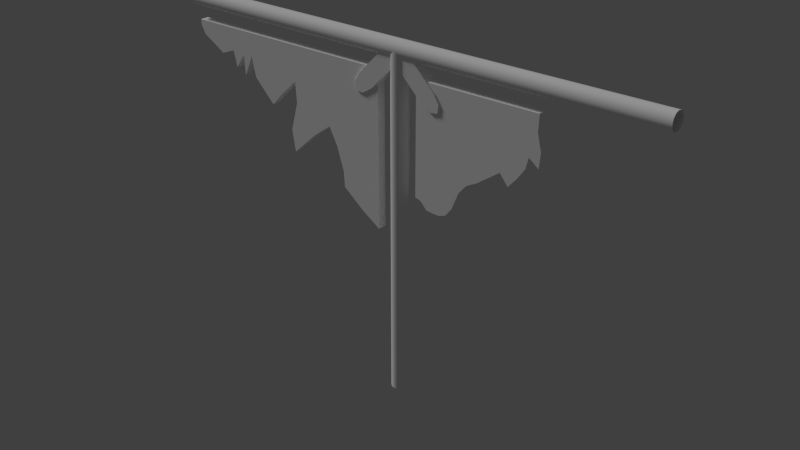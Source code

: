 # Source: balconyedgerailingdamaged2.blend  (saved by Blender 2.68.0; exported with 4.5.12 LTS)
import bpy
from mathutils import Matrix  # noqa: F401  (used for matrix-valued properties, if any)

bpy.ops.wm.read_factory_settings(use_empty=True)
scene = bpy.context.scene
scene.name = 'Scene'

# ---- collections
col_collection_1 = bpy.data.collections.new('Collection 1'); scene.collection.children.link(col_collection_1)

# ---- materials (node trees are filled in below, after node groups)
mat_railing = bpy.data.materials.new('railing')
mat_railing.alpha_threshold = 0.0
mat_railing.use_transparent_shadow = False
mat_railing.diffuse_color = (1.0, 1.0, 1.0, 1.0)
mat_railing.roughness = 0.5
mat_railing.specular_intensity = 0.3
mat_railing.line_color = (0.0, 0.0, 0.0, 0.1)

# ---- material node trees

# ---- world
world_world = bpy.data.worlds.new('World'); scene.world = world_world
world_world.color = (0.05088, 0.05088, 0.05088)
world_world.use_sun_shadow = False
world_world.sun_shadow_jitter_overblur = 0.0
world_world.cycles.sampling_method = 'MANUAL'
world_world.cycles.sample_map_resolution = 256

# ---- lights
light_sun = bpy.data.lights.new('Sun', 'SUN')
light_sun.transmission_factor = 0.0
light_sun.angle = 0.1993
light_sun.energy = 1.0
light_sun.shadow_buffer_clip_start = 0.5
light_sun.shadow_soft_size = 0.1
light_sun.shadow_cascade_max_distance = 1000.0
light_sun.cycles.use_multiple_importance_sampling = False

# ---- meshes
me_cylinder = bpy.data.meshes.new('Cylinder')
me_cylinder.from_pydata([(0.06194, -0.01306, 0.618), (0.07976, -0.01306, 0.6126), (0.09853, -0.01306, 0.5916), (0.1211, -0.01306, 0.5893), (0.1398, -0.01306, 0.5893), (0.1601, -0.01306, 0.5969), (0.1789, -0.01306, 0.6209), (0.1999, -0.01306, 0.672), (0.2225, -0.01306, 0.6982), (0.254, -0.01306, 0.7148), (0.3201, -0.01306, 0.7621), (0.3441, -0.01306, 0.732), (0.3689, -0.01306, 0.7598), (0.3914, -0.01306, 0.7921), (0.399, -0.01306, 0.8237), (0.4275, -0.01306, 0.8019), (0.4313, -0.01306, 0.8447), (0.42, -0.01306, 0.8898), (0.4215, -0.01306, 0.9381), (0.06194, -0.01306, 0.9381), (0.06194, 0.01306, 0.9381), (0.06194, 0.01306, 0.618), (0.42, 0.01306, 0.8898), (0.4313, 0.01306, 0.8447), (0.4275, 0.01306, 0.8019), (0.3914, 0.01306, 0.7921), (0.3201, 0.01306, 0.7621), (0.254, 0.01306, 0.7148), (0.2225, 0.01306, 0.6982), (0.1999, 0.01306, 0.672), (0.1789, 0.01306, 0.6209), (0.1601, 0.01306, 0.5969), (0.1211, 0.01306, 0.5893), (0.07976, 0.01306, 0.6126), (-0.06194, 0.01306, 0.4854), (-0.06194, 0.01306, 0.9381), (-0.06194, -0.01306, 0.9381), (-0.06194, -0.01306, 0.4854), (-0.1201, 0.01306, 0.5233), (-0.1201, -0.01306, 0.5233), (-0.1837, 0.01306, 0.5739), (-0.1866, 0.01306, 0.6194), (-0.2085, 0.01306, 0.6874), (-0.2344, 0.01306, 0.7375), (-0.2928, 0.01306, 0.6947), (-0.3668, 0.01306, 0.6272), (-0.3539, 0.01306, 0.7739), (-0.3577, 0.01306, 0.8349), (-0.5109, 0.01306, 0.8129), (-0.5239, 0.01306, 0.8713), (-0.5524, 0.01306, 0.8088), (-0.5554, 0.01306, 0.8689), (-0.5854, 0.01306, 0.826), (-0.5967, 0.01306, 0.8726), (-0.6418, 0.01306, 0.8561), (-0.6831, 0.01306, 0.8816), (-0.7109, 0.01306, 0.8967), (-0.7244, 0.01306, 0.9207), (-0.7261, 0.01306, 0.9381), (-0.7261, -0.01306, 0.9381), (-0.7244, -0.01306, 0.9207), (-0.7109, -0.01306, 0.8967), (-0.6831, -0.01306, 0.8816), (-0.6418, -0.01306, 0.8561), (-0.5967, -0.01306, 0.8726), (-0.5854, -0.01306, 0.826), (-0.5554, -0.01306, 0.8689), (-0.5524, -0.01306, 0.8088), (-0.5239, -0.01306, 0.8713), (-0.5109, -0.01306, 0.8129), (-0.4472, -0.01306, 0.7483), (-0.4139, -0.01306, 0.7836), (-0.3577, -0.01306, 0.8349), (-0.3539, -0.01306, 0.7739), (-0.3772, -0.01306, 0.6921), (-0.3668, -0.01306, 0.6272), (-0.2928, -0.01306, 0.6947), (-0.2344, -0.01306, 0.7375), (-0.2085, -0.01306, 0.6874), (-0.1866, -0.01306, 0.6194), (-0.1837, -0.01306, 0.5739), (-3.092e-08, 0.025, -5.588e-09), (-3.092e-08, 0.025, 1.0), (0.0125, 0.02165, 1.0), (0.0125, 0.02165, -5.588e-09), (-0.0125, 0.02165, -5.588e-09), (-0.0125, 0.02165, 1.0), (0.02165, 0.0125, 1.0), (0.02165, 0.0125, -5.588e-09), (-0.02165, 0.0125, -5.588e-09), (-0.02165, 0.0125, 1.0), (0.025, -1.404e-07, 1.0), (0.025, -1.404e-07, -5.588e-09), (-0.025, -1.509e-07, -5.588e-09), (-0.025, -1.509e-07, 1.0), (0.02165, -0.0125, 1.0), (0.02165, -0.0125, -5.588e-09), (-0.02165, -0.0125, -5.588e-09), (-0.02165, -0.0125, 1.0), (0.0125, -0.02165, 1.0), (0.0125, -0.02165, -5.588e-09), (-0.0125, -0.02165, -5.588e-09), (-0.0125, -0.02165, 1.0), (-2.715e-08, -0.025, 1.0), (-2.715e-08, -0.025, -5.588e-09), (-0.75, 0.025, 1.0), (0.75, 0.025, 1.0), (0.75, 0.02165, 0.9875), (-0.75, 0.02165, 0.9875), (-0.75, 0.02165, 1.012), (0.75, 0.02165, 1.013), (0.75, 0.0125, 0.9783), (-0.75, 0.0125, 0.9783), (-0.75, 0.0125, 1.022), (0.75, 0.0125, 1.022), (0.75, -6.988e-08, 0.975), (-0.75, -2.042e-07, 0.975), (-0.75, -2.215e-07, 1.025), (0.75, -8.713e-08, 1.025), (0.75, -0.0125, 0.9783), (-0.75, -0.0125, 0.9783), (-0.75, -0.0125, 1.022), (0.75, -0.0125, 1.022), (0.75, -0.02165, 0.9875), (-0.75, -0.02165, 0.9875), (-0.75, -0.02165, 1.012), (0.75, -0.02165, 1.013), (0.75, -0.025, 1.0), (-0.75, -0.025, 1.0), (-0.1174, 0.01759, 0.9183), (-0.1174, -0.01759, 0.9183), (-0.02882, -0.01759, 1.007), (-0.02882, 0.01759, 1.007), (-0.08072, 0.01759, 0.8816), (0.00785, 0.01759, 0.9702), (-0.1356, 0.01759, 0.8894), (-0.1356, -0.01759, 0.8894), (-0.08072, -0.01759, 0.8816), (0.00785, -0.01759, 0.9702), (-0.1097, 0.01759, 0.8634), (-0.1324, 0.01759, 0.8666), (-0.1324, -0.01759, 0.8666), (-0.1097, -0.01759, 0.8634), (0.09853, 0.01306, 0.5916), (0.1398, 0.01306, 0.5893), (0.3441, 0.01306, 0.732), (0.3689, 0.01306, 0.7598), (0.399, 0.01306, 0.8237), (0.4215, 0.01306, 0.9381), (0.1097, -0.01759, 0.8634), (0.1324, -0.01759, 0.8666), (0.1324, 0.01759, 0.8666), (0.1097, 0.01759, 0.8634), (-0.00785, -0.01759, 0.9702), (0.08072, -0.01759, 0.8816), (-0.4472, 0.01306, 0.7483), (-0.4139, 0.01306, 0.7836), (0.1356, -0.01759, 0.8894), (0.1356, 0.01759, 0.8894), (-0.3772, 0.01306, 0.6921), (-0.00785, 0.01759, 0.9702), (0.08072, 0.01759, 0.8816), (0.02882, 0.01759, 1.007), (0.02882, -0.01759, 1.007), (0.1174, -0.01759, 0.9183), (0.1174, 0.01759, 0.9183)], [], [(0, 19, 20, 21), (77, 73, 74, 76), (76, 74, 75), (66, 64, 65), (68, 66, 67), (71, 72, 68, 69), (71, 69, 70), (77, 72, 73), (1, 0, 21, 33), (31, 30, 6, 5), (30, 29, 7, 6), (29, 28, 8, 7), (28, 27, 9, 8), (27, 26, 10, 9), (24, 23, 16, 15), (23, 22, 17, 16), (34, 35, 36, 37), (38, 34, 37, 39), (59, 36, 35, 58), (40, 38, 39, 80), (41, 40, 80, 79), (42, 41, 79, 78), (43, 42, 78, 77), (44, 43, 77, 76), (45, 44, 76, 75), (47, 46, 73, 72), (49, 48, 69, 68), (50, 49, 68, 67), (51, 50, 67, 66), (52, 51, 66, 65), (53, 52, 65, 64), (54, 53, 64, 63), (55, 54, 63, 62), (56, 55, 62, 61), (57, 56, 61, 60), (60, 59, 58, 57), (81, 82, 83, 84), (85, 86, 82, 81), (84, 83, 87, 88), (89, 90, 86, 85), (88, 87, 91, 92), (93, 94, 90, 89), (92, 91, 95, 96), (97, 98, 94, 93), (96, 95, 99, 100), (101, 102, 98, 97), (100, 99, 103, 104), (104, 103, 102, 101), (105, 106, 107, 108), (109, 110, 106, 105), (108, 107, 111, 112), (113, 114, 110, 109), (112, 111, 115, 116), (117, 118, 114, 113), (116, 115, 119, 120), (121, 122, 118, 117), (120, 119, 123, 124), (125, 126, 122, 121), (124, 123, 127, 128), (128, 127, 126, 125), (129, 130, 131, 132), (133, 129, 132, 134), (135, 136, 130, 129), (130, 137, 138, 131), (137, 133, 134, 138), (129, 133, 139), (135, 129, 139), (140, 141, 136, 135), (142, 130, 136), (142, 137, 130), (133, 137, 142, 139), (135, 139, 140), (139, 142, 141, 140), (136, 141, 142), (63, 64, 62), (37, 36, 39), (39, 36, 80), (80, 36, 79), (79, 36, 78), (78, 36, 77), (72, 77, 36), (72, 36, 68), (68, 36, 66), (66, 36, 64), (64, 36, 62), (62, 36, 61), (61, 36, 60), (36, 59, 60), (0, 1, 19), (1, 2, 19), (2, 3, 19), (3, 4, 19), (4, 5, 19), (5, 6, 19), (6, 7, 19), (7, 8, 19), (8, 9, 19), (9, 10, 19), (11, 12, 10), (15, 16, 14), (19, 17, 18), (17, 19, 16), (16, 19, 14), (13, 14, 19), (12, 13, 19), (19, 10, 12), (157, 149, 150), (152, 151, 150, 149), (158, 151, 152), (161, 152, 149, 154), (149, 164, 154), (149, 157, 164), (151, 158, 157, 150), (158, 152, 165), (165, 152, 161), (154, 153, 160, 161), (164, 163, 153, 154), (158, 165, 164, 157), (161, 160, 162, 165), (165, 162, 163, 164), (148, 20, 19, 18), (33, 143, 2, 1), (143, 32, 3, 2), (32, 144, 4, 3), (144, 31, 5, 4), (26, 145, 11, 10), (145, 146, 12, 11), (146, 25, 13, 12), (25, 147, 14, 13), (147, 24, 15, 14), (22, 148, 18, 17), (159, 45, 75, 74), (46, 159, 74, 73), (156, 47, 72, 71), (155, 156, 71, 70), (48, 155, 70, 69), (43, 44, 159, 46), (44, 45, 159), (51, 52, 53), (49, 50, 51), (156, 48, 49, 47), (156, 155, 48), (43, 46, 47), (54, 55, 53), (34, 38, 35), (38, 40, 35), (40, 41, 35), (41, 42, 35), (42, 43, 35), (47, 35, 43), (47, 49, 35), (49, 51, 35), (51, 53, 35), (53, 55, 35), (55, 56, 35), (56, 57, 35), (35, 57, 58), (21, 20, 33), (33, 20, 143), (143, 20, 32), (32, 20, 144), (144, 20, 31), (31, 20, 30), (30, 20, 29), (29, 20, 28), (28, 20, 27), (27, 20, 26), (145, 26, 146), (24, 147, 23), (20, 148, 22), (22, 23, 20), (23, 147, 20), (25, 20, 147), (146, 20, 25), (20, 146, 26)])
me_cylinder.polygons.foreach_set('use_smooth', [0, 0, 0, 0, 0, 0, 0, 0, 0, 0, 0, 0, 0, 0, 0, 0, 0, 0, 0, 0, 0, 0, 0, 0, 0, 0, 0, 0, 0, 0, 0, 0, 0, 0, 0, 0, 1, 1, 1, 1, 1, 1, 1, 1, 1, 1, 1, 1, 1, 1, 1, 1, 1, 1, 1, 1, 1, 1, 1, 1, 0, 0, 0, 0, 0, 0, 0, 0, 0, 0, 0, 0, 0, 0, 0, 0, 0, 0, 0, 0, 0, 0, 0, 0, 0, 0, 0, 0, 0, 0, 0, 0, 0, 0, 0, 0, 0, 0, 0, 0, 0, 0, 0, 0, 0, 0, 0, 0, 0, 0, 0, 0, 0, 0, 0, 0, 0, 0, 0, 0, 0, 0, 0, 0, 0, 0, 0, 0, 0, 0, 0, 0, 0, 0, 0, 0, 0, 0, 0, 0, 0, 0, 0, 0, 0, 0, 0, 0, 0, 0, 0, 0, 0, 0, 0, 0, 0, 0, 0, 0, 0, 0, 0, 0, 0, 0, 0, 0, 0, 0, 0, 0, 0, 0, 0])
_uv = me_cylinder.uv_layers.new(name='UVMap')
_uv.uv.foreach_set('vector', [0.972, 0.0457, 0.9718, 0.2704, 0.9535, 0.2703, 0.9536, 0.04569, 0.7866, 0.7827, 0.6822, 0.8118, 0.6636, 0.7404, 0.7368, 0.7443, 0.7368, 0.7443, 0.6636, 0.7404, 0.6739, 0.6843, 0.5047, 0.8959, 0.4688, 0.8988, 0.479, 0.8585, 0.5329, 0.893, 0.5047, 0.8959, 0.4977, 0.8423, 0.63, 0.819, 0.6777, 0.8647, 0.5329, 0.893, 0.5453, 0.8425, 0.63, 0.819, 0.5453, 0.8425, 0.6018, 0.7878, 0.7866, 0.7827, 0.6777, 0.8647, 0.6822, 0.8118, 0.9715, 0.9774, 0.9715, 0.9904, 0.9533, 0.9904, 0.9533, 0.9774, 0.9532, 0.9137, 0.9532, 0.8923, 0.9714, 0.8923, 0.9714, 0.9136, 0.9532, 0.8923, 0.9532, 0.8537, 0.9714, 0.8537, 0.9714, 0.8923, 0.9532, 0.8537, 0.9531, 0.8295, 0.9714, 0.8295, 0.9714, 0.8537, 0.9531, 0.8295, 0.9531, 0.8046, 0.9714, 0.8046, 0.9714, 0.8295, 0.9531, 0.8046, 0.9531, 0.7477, 0.9714, 0.7478, 0.9714, 0.8046, 0.9532, 0.6193, 0.9532, 0.5892, 0.9715, 0.5892, 0.9715, 0.6193, 0.9532, 0.5892, 0.9532, 0.5566, 0.9716, 0.5566, 0.9715, 0.5892, 0.9297, 0.9917, 0.5772, 0.9917, 0.5772, 0.9713, 0.9297, 0.9713, 0.9789, 0.06814, 0.979, 0.01965, 0.9973, 0.01971, 0.9971, 0.0682, 0.05973, 0.9713, 0.5772, 0.9713, 0.5772, 0.9917, 0.05973, 0.9917, 0.9787, 0.1249, 0.9789, 0.06814, 0.9971, 0.0682, 0.9969, 0.125, 0.9786, 0.1568, 0.9787, 0.1249, 0.9969, 0.125, 0.9968, 0.1569, 0.9784, 0.2067, 0.9786, 0.1568, 0.9968, 0.1569, 0.9967, 0.2068, 0.9783, 0.2462, 0.9784, 0.2067, 0.9967, 0.2068, 0.9966, 0.2462, 0.9782, 0.2968, 0.9783, 0.2462, 0.9966, 0.2462, 0.9964, 0.2969, 0.978, 0.3669, 0.9782, 0.2968, 0.9964, 0.2969, 0.9962, 0.3669, 0.9776, 0.5153, 0.9777, 0.4724, 0.996, 0.4725, 0.9959, 0.5153, 0.9775, 0.7084, 0.9775, 0.6664, 0.9958, 0.6664, 0.9958, 0.7084, 0.9775, 0.7566, 0.9775, 0.7084, 0.9958, 0.7084, 0.9959, 0.7566, 0.9775, 0.7989, 0.9775, 0.7566, 0.9959, 0.7566, 0.9959, 0.7989, 0.9776, 0.8357, 0.9775, 0.7989, 0.9959, 0.7989, 0.9959, 0.8357, 0.9776, 0.8694, 0.9776, 0.8357, 0.9959, 0.8357, 0.996, 0.8694, 0.9776, 0.9032, 0.9776, 0.8694, 0.996, 0.8694, 0.996, 0.9032, 0.9776, 0.9374, 0.9776, 0.9032, 0.996, 0.9032, 0.996, 0.9374, 0.9777, 0.9596, 0.9776, 0.9374, 0.996, 0.9374, 0.996, 0.9596, 0.9777, 0.979, 0.9777, 0.9596, 0.996, 0.9596, 0.9961, 0.979, 0.9961, 0.979, 0.9961, 0.9913, 0.9777, 0.9913, 0.9777, 0.979, 0.0179, 0.9444, 0.0179, 0.2116, 0.03069, 0.2115, 0.03069, 0.9444, 0.1586, 0.9439, 0.1586, 0.211, 0.1714, 0.211, 0.1714, 0.9438, 0.03069, 0.9444, 0.03069, 0.2115, 0.04348, 0.2115, 0.04348, 0.9443, 0.1458, 0.9439, 0.1458, 0.2111, 0.1586, 0.211, 0.1586, 0.9439, 0.04348, 0.9443, 0.04348, 0.2115, 0.05627, 0.2114, 0.05627, 0.9443, 0.133, 0.944, 0.133, 0.2111, 0.1458, 0.2111, 0.1458, 0.9439, 0.05627, 0.9443, 0.05627, 0.2114, 0.06906, 0.2114, 0.06906, 0.9442, 0.1202, 0.944, 0.1202, 0.2112, 0.133, 0.2111, 0.133, 0.944, 0.06906, 0.9442, 0.06906, 0.2114, 0.08185, 0.2113, 0.08185, 0.9442, 0.1074, 0.9441, 0.1074, 0.2112, 0.1202, 0.2112, 0.1202, 0.944, 0.08185, 0.9442, 0.08185, 0.2113, 0.09464, 0.2113, 0.09464, 0.9441, 0.09464, 0.9441, 0.09464, 0.2113, 0.1074, 0.2112, 0.1074, 0.9441, 0.0188, 0.01259, 0.9164, 0.01259, 0.9165, 0.02826, 0.01891, 0.02826, 0.01994, 0.1849, 0.9175, 0.1849, 0.9176, 0.2006, 0.02004, 0.2006, 0.01891, 0.02826, 0.9165, 0.02826, 0.9166, 0.04392, 0.01901, 0.04392, 0.01984, 0.1692, 0.9174, 0.1692, 0.9175, 0.1849, 0.01994, 0.1849, 0.01901, 0.04392, 0.9166, 0.04392, 0.9167, 0.05959, 0.01911, 0.05959, 0.01973, 0.1536, 0.9173, 0.1536, 0.9174, 0.1692, 0.01984, 0.1692, 0.01911, 0.05959, 0.9167, 0.05959, 0.9168, 0.07525, 0.01922, 0.07525, 0.01963, 0.1379, 0.9172, 0.1379, 0.9173, 0.1536, 0.01973, 0.1536, 0.01922, 0.07525, 0.9168, 0.07525, 0.9169, 0.09092, 0.01932, 0.09092, 0.01953, 0.1222, 0.9171, 0.1222, 0.9172, 0.1379, 0.01963, 0.1379, 0.01932, 0.09092, 0.9169, 0.09092, 0.917, 0.1066, 0.01942, 0.1066, 0.01942, 0.1066, 0.917, 0.1066, 0.9171, 0.1222, 0.01953, 0.1222, 0.2379, 0.4514, 0.2734, 0.4514, 0.2734, 0.5778, 0.2379, 0.5778, 0.8329, 0.3974, 0.7613, 0.3974, 0.7613, 0.2244, 0.8329, 0.2244, 0.2379, 0.4169, 0.2734, 0.4169, 0.2734, 0.4514, 0.2379, 0.4514, 0.9247, 0.3984, 0.853, 0.3984, 0.8531, 0.2254, 0.9247, 0.2254, 0.2734, 0.336, 0.2379, 0.336, 0.2379, 0.2096, 0.2734, 0.2096, 0.7613, 0.3974, 0.8329, 0.3974, 0.8224, 0.4434, 0.7718, 0.4434, 0.7613, 0.3974, 0.8224, 0.4434, 0.2379, 0.3937, 0.2734, 0.3937, 0.2734, 0.4169, 0.2379, 0.4169, 0.8635, 0.4444, 0.9247, 0.3984, 0.9142, 0.4445, 0.8635, 0.4444, 0.853, 0.3984, 0.9247, 0.3984, 0.2379, 0.336, 0.2734, 0.336, 0.2734, 0.3705, 0.2379, 0.3705, 0.7718, 0.4434, 0.8224, 0.4434, 0.7971, 0.4625, 0.2379, 0.3705, 0.2734, 0.3705, 0.2734, 0.3937, 0.2379, 0.3937, 0.9142, 0.4445, 0.8889, 0.4635, 0.8635, 0.4444, 0.4299, 0.8841, 0.4688, 0.8988, 0.3938, 0.9059, 0.9411, 0.5674, 0.9322, 0.96, 0.8899, 0.5991, 0.8899, 0.5991, 0.9322, 0.96, 0.8337, 0.6417, 0.8337, 0.6417, 0.9322, 0.96, 0.8304, 0.6811, 0.8304, 0.6811, 0.9322, 0.96, 0.8101, 0.7397, 0.8101, 0.7397, 0.9322, 0.96, 0.7866, 0.7827, 0.6777, 0.8647, 0.7866, 0.7827, 0.9322, 0.96, 0.6777, 0.8647, 0.9322, 0.96, 0.5329, 0.893, 0.5329, 0.893, 0.9322, 0.96, 0.5047, 0.8959, 0.5047, 0.8959, 0.9322, 0.96, 0.4688, 0.8988, 0.4688, 0.8988, 0.9322, 0.96, 0.3938, 0.9059, 0.3938, 0.9059, 0.9322, 0.96, 0.3696, 0.9187, 0.3696, 0.9187, 0.9322, 0.96, 0.3576, 0.9395, 0.9322, 0.96, 0.356, 0.9545, 0.3576, 0.9395, 0.3049, 0.5411, 0.301, 0.5253, 0.5839, 0.5552, 0.301, 0.5253, 0.2835, 0.508, 0.5839, 0.5552, 0.2835, 0.508, 0.2825, 0.4883, 0.5839, 0.5552, 0.2825, 0.4883, 0.2834, 0.4719, 0.5839, 0.5552, 0.2834, 0.4719, 0.2908, 0.4545, 0.5839, 0.5552, 0.2908, 0.4545, 0.3126, 0.4392, 0.5839, 0.5552, 0.3126, 0.4392, 0.358, 0.4232, 0.5839, 0.5552, 0.358, 0.4232, 0.3819, 0.4047, 0.5839, 0.5552, 0.3819, 0.4047, 0.3977, 0.3779, 0.5839, 0.5552, 0.3977, 0.3779, 0.4419, 0.3224, 0.5839, 0.5552, 0.4167, 0.3001, 0.4421, 0.2797, 0.4419, 0.3224, 0.4813, 0.2305, 0.5188, 0.2291, 0.499, 0.2564, 0.5839, 0.5552, 0.5576, 0.2409, 0.5997, 0.2418, 0.5576, 0.2409, 0.5839, 0.5552, 0.5188, 0.2291, 0.5188, 0.2291, 0.5839, 0.5552, 0.499, 0.2564, 0.4712, 0.2615, 0.499, 0.2564, 0.5839, 0.5552, 0.4421, 0.2797, 0.4712, 0.2615, 0.5839, 0.5552, 0.5839, 0.5552, 0.4419, 0.3224, 0.4421, 0.2797, 0.2015, 0.9413, 0.2522, 0.9413, 0.2268, 0.9604, 0.1895, 0.4183, 0.1895, 0.3952, 0.2251, 0.3952, 0.2251, 0.4183, 0.7276, 0.4445, 0.7023, 0.4636, 0.677, 0.4445, 0.1895, 0.4529, 0.1895, 0.4183, 0.2251, 0.4183, 0.2251, 0.4529, 0.2522, 0.9413, 0.191, 0.8952, 0.2627, 0.8952, 0.2522, 0.9413, 0.2015, 0.9413, 0.191, 0.8952, 0.1895, 0.3952, 0.1895, 0.372, 0.2251, 0.372, 0.2251, 0.3952, 0.7276, 0.4445, 0.677, 0.4445, 0.7381, 0.3985, 0.7381, 0.3985, 0.677, 0.4445, 0.6665, 0.3985, 0.2251, 0.4529, 0.2251, 0.5793, 0.1896, 0.5793, 0.1895, 0.4529, 0.191, 0.8952, 0.191, 0.7222, 0.2627, 0.7222, 0.2627, 0.8952, 0.1895, 0.372, 0.1895, 0.3375, 0.2251, 0.3375, 0.2251, 0.372, 0.6665, 0.3985, 0.6665, 0.2255, 0.7381, 0.2255, 0.7381, 0.3985, 0.1895, 0.3375, 0.1896, 0.211, 0.2251, 0.2111, 0.2251, 0.3375, 0.9533, 0.5227, 0.9535, 0.2703, 0.9718, 0.2704, 0.9716, 0.5227, 0.9533, 0.9774, 0.9532, 0.9577, 0.9715, 0.9577, 0.9715, 0.9774, 0.9532, 0.9577, 0.9532, 0.9419, 0.9715, 0.9419, 0.9715, 0.9577, 0.9532, 0.9419, 0.9532, 0.9288, 0.9715, 0.9288, 0.9715, 0.9419, 0.9532, 0.9288, 0.9532, 0.9137, 0.9714, 0.9136, 0.9715, 0.9288, 0.9531, 0.7477, 0.9532, 0.7208, 0.9714, 0.7208, 0.9714, 0.7478, 0.9532, 0.7208, 0.9532, 0.6948, 0.9714, 0.6948, 0.9714, 0.7208, 0.9532, 0.6948, 0.9532, 0.6672, 0.9715, 0.6672, 0.9714, 0.6948, 0.9532, 0.6672, 0.9532, 0.6445, 0.9715, 0.6445, 0.9715, 0.6672, 0.9532, 0.6445, 0.9532, 0.6193, 0.9715, 0.6193, 0.9715, 0.6445, 0.9532, 0.5566, 0.9533, 0.5227, 0.9716, 0.5227, 0.9716, 0.5566, 0.9778, 0.4129, 0.978, 0.3669, 0.9962, 0.3669, 0.9961, 0.4129, 0.9777, 0.4724, 0.9778, 0.4129, 0.9961, 0.4129, 0.996, 0.4725, 0.9775, 0.5687, 0.9776, 0.5153, 0.9959, 0.5153, 0.9959, 0.5687, 0.9775, 0.6027, 0.9775, 0.5687, 0.9959, 0.5687, 0.9958, 0.6027, 0.9775, 0.6664, 0.9775, 0.6027, 0.9958, 0.6027, 0.9958, 0.6664, 0.4123, 0.6739, 0.4295, 0.622, 0.4803, 0.5835, 0.5017, 0.644, 0.4295, 0.622, 0.4455, 0.5481, 0.4803, 0.5835, 0.746, 0.5516, 0.7466, 0.5015, 0.7807, 0.5322, 0.6488, 0.6296, 0.6021, 0.3621, 0.746, 0.5516, 0.5429, 0.6237, 0.6153, 0.5993, 0.6488, 0.6296, 0.5307, 0.6799, 0.5429, 0.6237, 0.5479, 0.5875, 0.6153, 0.5993, 0.4123, 0.6739, 0.5017, 0.644, 0.5307, 0.6799, 0.8074, 0.4948, 0.8538, 0.4927, 0.7807, 0.5322, 0.196, 0.5942, 0.2484, 0.592, 0.3938, 0.8726, 0.2484, 0.592, 0.3096, 0.5953, 0.3938, 0.8726, 0.3096, 0.5953, 0.3313, 0.6221, 0.3938, 0.8726, 0.3313, 0.6221, 0.3744, 0.6544, 0.3938, 0.8726, 0.3744, 0.6544, 0.4123, 0.6739, 0.3938, 0.8726, 0.5307, 0.6799, 0.3938, 0.8726, 0.4123, 0.6739, 0.5307, 0.6799, 0.6488, 0.6296, 0.3938, 0.8726, 0.6488, 0.6296, 0.746, 0.5516, 0.3938, 0.8726, 0.746, 0.5516, 0.7807, 0.5322, 0.3938, 0.8726, 0.7807, 0.5322, 0.8538, 0.4927, 0.3938, 0.8726, 0.8538, 0.4927, 0.8838, 0.4896, 0.3938, 0.8726, 0.8838, 0.4896, 0.9075, 0.5012, 0.3938, 0.8726, 0.3938, 0.8726, 0.9075, 0.5012, 0.9182, 0.514, 0.3049, 0.5411, 0.5839, 0.5551, 0.301, 0.5253, 0.301, 0.5253, 0.5839, 0.5551, 0.2835, 0.508, 0.2835, 0.508, 0.5839, 0.5551, 0.2825, 0.4883, 0.2825, 0.4883, 0.5839, 0.5551, 0.2834, 0.4719, 0.2834, 0.4719, 0.5839, 0.5551, 0.2908, 0.4546, 0.2908, 0.4546, 0.5839, 0.5551, 0.3126, 0.4393, 0.3126, 0.4393, 0.5839, 0.5551, 0.358, 0.4232, 0.358, 0.4232, 0.5839, 0.5551, 0.3819, 0.4047, 0.3819, 0.4047, 0.5839, 0.5551, 0.3977, 0.3779, 0.3977, 0.3779, 0.5839, 0.5551, 0.4419, 0.3224, 0.4167, 0.3001, 0.4419, 0.3224, 0.442, 0.2797, 0.4813, 0.2305, 0.499, 0.2564, 0.5187, 0.2291, 0.5839, 0.5551, 0.5997, 0.2418, 0.5575, 0.2409, 0.5575, 0.2409, 0.5187, 0.2291, 0.5839, 0.5551, 0.5187, 0.2291, 0.499, 0.2564, 0.5839, 0.5551, 0.4712, 0.2615, 0.5839, 0.5551, 0.499, 0.2564, 0.442, 0.2797, 0.5839, 0.5551, 0.4712, 0.2615, 0.5839, 0.5551, 0.442, 0.2797, 0.4419, 0.3224])
me_cylinder.materials.append(mat_railing)
me_cylinder.use_remesh_preserve_volume = False
me_cylinder.use_remesh_preserve_attributes = False
me_cylinder.use_mirror_vertex_groups = False
me_cylinder.update()

# ---- objects
ob_sun = bpy.data.objects.new('Sun', light_sun)
ob_balconyedgerailingdamaged2 = bpy.data.objects.new('balconyedgerailingdamaged2', me_cylinder)

# ---- transforms, parenting, visibility, modifiers, constraints
ob_sun.location = (0.05958, 0.1855, -0.2003)
ob_sun.rotation_euler = (0.6485, -0.5103, -0.6709)
ob_sun.lineart.crease_threshold = 0.0
ob_balconyedgerailingdamaged2.location = (0.0, 0.0, 0.0)
ob_balconyedgerailingdamaged2.lineart.crease_threshold = 0.0

# ---- collection membership
col_collection_1.objects.link(ob_sun)
col_collection_1.objects.link(ob_balconyedgerailingdamaged2)

# ---- scene / render settings (as saved in the file)
scene.frame_start = 1; scene.frame_end = 250; scene.frame_set(1)
scene.render.engine = 'BLENDER_EEVEE_NEXT'
scene.render.resolution_percentage = 50
scene.render.dither_intensity = 0.0
scene.cycles.use_denoising = False
scene.cycles.samples = 10
scene.cycles.sampling_pattern = 'TABULATED_SOBOL'
scene.cycles.light_sampling_threshold = 0.0
scene.cycles.use_adaptive_sampling = False
scene.cycles.use_light_tree = False
scene.cycles.blur_glossy = 0.0
scene.cycles.volume_bounces = 1
scene.cycles.pixel_filter_type = 'GAUSSIAN'
scene.cycles.sample_clamp_indirect = 0.0
scene.view_settings.view_transform = 'Standard'
bpy.context.view_layer.update()

# ---- added for rendering (the .blend has no active camera): camera
cam_auto = bpy.data.cameras.new('AutoCamera')
cam_auto.lens = 50.0
cam_auto.sensor_width = 36.0
cam_auto.clip_end = 1000.0
ob_auto_camera = bpy.data.objects.new('AutoCamera', cam_auto)
scene.collection.objects.link(ob_auto_camera)
ob_auto_camera.location = (1.68155, -2.01786, 1.85774)
ob_auto_camera.rotation_euler = (1.09748, -7.21219e-08, 0.694738)
scene.camera = ob_auto_camera
bpy.context.view_layer.update()

